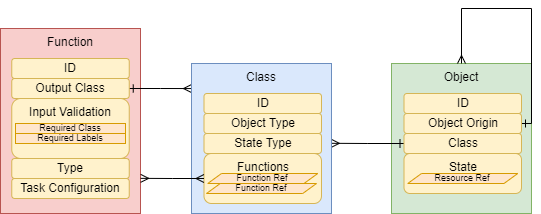

The diagram above was exported from draw.io. Its source (the exported page's mxGraphModel, read from the mxfile embedded in the PNG):
<mxGraphModel dx="1865" dy="649" grid="1" gridSize="10" guides="1" tooltips="1" connect="1" arrows="1" fold="1" page="1" pageScale="1" pageWidth="827" pageHeight="1169" math="0" shadow="0">
  <root>
    <mxCell id="0" />
    <mxCell id="1" parent="0" />
    <mxCell id="2" value="Object" style="rounded=0;whiteSpace=wrap;html=1;fillColor=#d5e8d4;strokeColor=#82b366;verticalAlign=top;" parent="1" vertex="1">
      <mxGeometry x="200" y="225" width="140" height="150" as="geometry" />
    </mxCell>
    <mxCell id="3" value="State" style="rounded=1;whiteSpace=wrap;html=1;fillColor=#fff2cc;strokeColor=#d6b656;verticalAlign=top;align=center;horizontal=1;" parent="1" vertex="1">
      <mxGeometry x="212.5" y="315" width="117.5" height="40" as="geometry" />
    </mxCell>
    <mxCell id="41" style="edgeStyle=orthogonalEdgeStyle;rounded=0;orthogonalLoop=1;jettySize=auto;html=1;entryX=0.5;entryY=0;entryDx=0;entryDy=0;startArrow=ERone;startFill=0;endArrow=ERmany;endFill=0;" parent="1" source="4" target="2" edge="1">
      <mxGeometry relative="1" as="geometry">
        <Array as="points">
          <mxPoint x="340" y="285" />
          <mxPoint x="340" y="170" />
          <mxPoint x="270" y="170" />
        </Array>
      </mxGeometry>
    </mxCell>
    <mxCell id="4" value="Object Origin" style="rounded=1;whiteSpace=wrap;html=1;fillColor=#fff2cc;strokeColor=#d6b656;" parent="1" vertex="1">
      <mxGeometry x="212.5" y="275" width="117.5" height="20" as="geometry" />
    </mxCell>
    <mxCell id="37" style="edgeStyle=orthogonalEdgeStyle;rounded=0;orthogonalLoop=1;jettySize=auto;html=1;startArrow=ERone;startFill=0;endArrow=ERmany;endFill=0;entryX=0.999;entryY=0.532;entryDx=0;entryDy=0;entryPerimeter=0;" parent="1" source="8" target="22" edge="1">
      <mxGeometry relative="1" as="geometry" />
    </mxCell>
    <mxCell id="8" value="Class" style="rounded=1;whiteSpace=wrap;html=1;fillColor=#fff2cc;strokeColor=#d6b656;" parent="1" vertex="1">
      <mxGeometry x="212.5" y="295" width="117.5" height="20" as="geometry" />
    </mxCell>
    <mxCell id="9" value="Resource Ref" style="shape=parallelogram;perimeter=parallelogramPerimeter;whiteSpace=wrap;html=1;fixedSize=1;verticalAlign=middle;size=13.75;fillColor=#ffe6cc;strokeColor=#d79b00;fontSize=9;" parent="1" vertex="1">
      <mxGeometry x="216.25" y="335" width="110" height="10" as="geometry" />
    </mxCell>
    <mxCell id="10" value="Function" style="rounded=0;whiteSpace=wrap;html=1;fillColor=#f8cecc;strokeColor=#b85450;verticalAlign=top;" parent="1" vertex="1">
      <mxGeometry x="-191" y="190" width="140" height="185" as="geometry" />
    </mxCell>
    <mxCell id="11" value="ID" style="rounded=1;whiteSpace=wrap;html=1;fillColor=#fff2cc;strokeColor=#d6b656;" parent="1" vertex="1">
      <mxGeometry x="-179.75" y="220" width="117.5" height="20" as="geometry" />
    </mxCell>
    <mxCell id="40" style="edgeStyle=orthogonalEdgeStyle;rounded=0;orthogonalLoop=1;jettySize=auto;html=1;startArrow=ERone;startFill=0;endArrow=ERmany;endFill=0;entryX=0;entryY=0.167;entryDx=0;entryDy=0;entryPerimeter=0;" parent="1" source="12" target="22" edge="1">
      <mxGeometry relative="1" as="geometry">
        <mxPoint x="81" y="283" as="targetPoint" />
      </mxGeometry>
    </mxCell>
    <mxCell id="12" value="Output Class" style="rounded=1;whiteSpace=wrap;html=1;fillColor=#fff2cc;strokeColor=#d6b656;" parent="1" vertex="1">
      <mxGeometry x="-179.75" y="240" width="117.5" height="20" as="geometry" />
    </mxCell>
    <mxCell id="13" value="Input Validation" style="rounded=1;whiteSpace=wrap;html=1;fillColor=#fff2cc;strokeColor=#d6b656;verticalAlign=top;" parent="1" vertex="1">
      <mxGeometry x="-179.75" y="260" width="117.5" height="60" as="geometry" />
    </mxCell>
    <mxCell id="15" value="Task Configuration" style="rounded=1;whiteSpace=wrap;html=1;fillColor=#fff2cc;strokeColor=#d6b656;" parent="1" vertex="1">
      <mxGeometry x="-179.75" y="340" width="117.5" height="20" as="geometry" />
    </mxCell>
    <mxCell id="16" value="Required Class" style="rounded=0;whiteSpace=wrap;html=1;verticalAlign=middle;fillColor=#ffe6cc;strokeColor=#d79b00;fontSize=9;" parent="1" vertex="1">
      <mxGeometry x="-176" y="285" width="110" height="10" as="geometry" />
    </mxCell>
    <mxCell id="17" value="Required Labels" style="rounded=0;whiteSpace=wrap;html=1;verticalAlign=middle;fillColor=#ffe6cc;strokeColor=#d79b00;fontSize=9;" parent="1" vertex="1">
      <mxGeometry x="-176" y="295" width="110" height="10" as="geometry" />
    </mxCell>
    <mxCell id="19" value="ID" style="rounded=1;whiteSpace=wrap;html=1;fillColor=#fff2cc;strokeColor=#d6b656;" parent="1" vertex="1">
      <mxGeometry x="212.5" y="255" width="117.5" height="20" as="geometry" />
    </mxCell>
    <mxCell id="22" value="Class" style="rounded=0;whiteSpace=wrap;html=1;fillColor=#dae8fc;strokeColor=#6c8ebf;verticalAlign=top;" parent="1" vertex="1">
      <mxGeometry y="225" width="140" height="150" as="geometry" />
    </mxCell>
    <mxCell id="25" value="Functions" style="rounded=1;whiteSpace=wrap;html=1;fillColor=#fff2cc;strokeColor=#d6b656;verticalAlign=top;" parent="1" vertex="1">
      <mxGeometry x="12.5" y="315" width="117.5" height="50" as="geometry" />
    </mxCell>
    <mxCell id="26" value="Function Ref" style="shape=parallelogram;perimeter=parallelogramPerimeter;whiteSpace=wrap;html=1;fixedSize=1;verticalAlign=middle;size=13.75;fillColor=#ffe6cc;strokeColor=#d79b00;fontSize=9;" parent="1" vertex="1">
      <mxGeometry x="16.25" y="335" width="110" height="10" as="geometry" />
    </mxCell>
    <mxCell id="27" value="Function Ref" style="shape=parallelogram;perimeter=parallelogramPerimeter;whiteSpace=wrap;html=1;fixedSize=1;verticalAlign=middle;size=13.75;fillColor=#ffe6cc;strokeColor=#d79b00;fontSize=9;" parent="1" vertex="1">
      <mxGeometry x="15" y="345" width="110" height="10" as="geometry" />
    </mxCell>
    <mxCell id="28" value="State Type" style="rounded=1;whiteSpace=wrap;html=1;fillColor=#fff2cc;strokeColor=#d6b656;" parent="1" vertex="1">
      <mxGeometry x="12.5" y="295" width="117.5" height="20" as="geometry" />
    </mxCell>
    <mxCell id="30" value="ID" style="rounded=1;whiteSpace=wrap;html=1;fillColor=#fff2cc;strokeColor=#d6b656;" parent="1" vertex="1">
      <mxGeometry x="12.5" y="255" width="117.5" height="20" as="geometry" />
    </mxCell>
    <mxCell id="32" style="edgeStyle=orthogonalEdgeStyle;rounded=0;orthogonalLoop=1;jettySize=auto;html=1;exitX=0;exitY=0.5;exitDx=0;exitDy=0;endArrow=ERmany;endFill=0;startArrow=ERmany;startFill=0;entryX=1.001;entryY=0.81;entryDx=0;entryDy=0;entryPerimeter=0;" parent="1" source="25" target="10" edge="1">
      <mxGeometry relative="1" as="geometry">
        <mxPoint x="270" y="125" as="sourcePoint" />
        <mxPoint x="-30" y="350" as="targetPoint" />
      </mxGeometry>
    </mxCell>
    <mxCell id="33" value="Object Type" style="rounded=1;whiteSpace=wrap;html=1;fillColor=#fff2cc;strokeColor=#d6b656;" parent="1" vertex="1">
      <mxGeometry x="12.5" y="275" width="117.5" height="20" as="geometry" />
    </mxCell>
    <mxCell id="39" value="Type" style="rounded=1;whiteSpace=wrap;html=1;fillColor=#fff2cc;strokeColor=#d6b656;" parent="1" vertex="1">
      <mxGeometry x="-179.75" y="320" width="117.5" height="20" as="geometry" />
    </mxCell>
  </root>
</mxGraphModel>